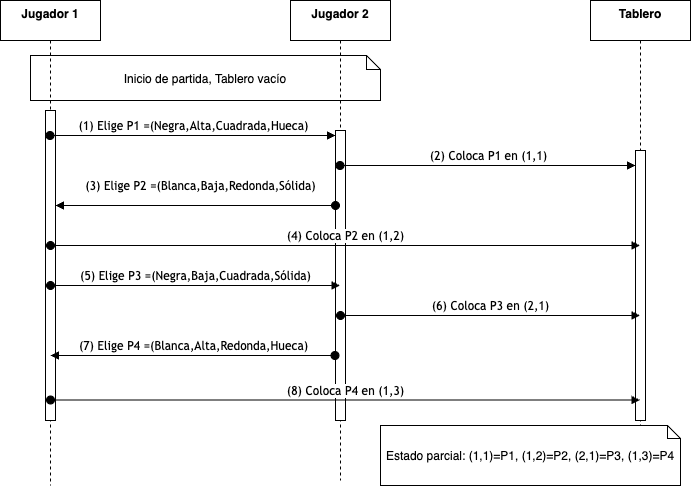

The diagram above was exported from draw.io. Its source (the exported page's mxGraphModel, read from the mxfile embedded in the PNG):
<mxGraphModel dx="1077" dy="734" grid="1" gridSize="10" guides="1" tooltips="1" connect="1" arrows="1" fold="1" page="1" pageScale="1" pageWidth="827" pageHeight="1169" math="0" shadow="0">
  <root>
    <mxCell id="0" />
    <mxCell id="1" parent="0" />
    <mxCell id="zS_-AshrujK_e_9VTor8-1" value="Inicio de partida, Tablero vacío" style="shape=note;size=14;" vertex="1" parent="1">
      <mxGeometry x="200" y="245" width="350" height="45" as="geometry" />
    </mxCell>
    <mxCell id="zS_-AshrujK_e_9VTor8-2" value="Jugador 1" style="shape=umlLifeline;perimeter=lifelinePerimeter;whiteSpace=wrap;html=1;container=1;dropTarget=0;collapsible=0;recursiveResize=0;outlineConnect=0;portConstraint=eastwest;newEdgeStyle={&quot;curved&quot;:0,&quot;rounded&quot;:0};verticalAlign=top;fontStyle=1" vertex="1" parent="1">
      <mxGeometry x="170" y="190" width="100" height="485" as="geometry" />
    </mxCell>
    <mxCell id="zS_-AshrujK_e_9VTor8-3" value="" style="html=1;points=[[0,0,0,0,5],[0,1,0,0,-5],[1,0,0,0,5],[1,1,0,0,-5]];perimeter=orthogonalPerimeter;outlineConnect=0;targetShapes=umlLifeline;portConstraint=eastwest;newEdgeStyle={&quot;curved&quot;:0,&quot;rounded&quot;:0};" vertex="1" parent="zS_-AshrujK_e_9VTor8-2">
      <mxGeometry x="45" y="110" width="10" height="310" as="geometry" />
    </mxCell>
    <mxCell id="zS_-AshrujK_e_9VTor8-4" value="Jugador 2" style="shape=umlLifeline;perimeter=lifelinePerimeter;whiteSpace=wrap;html=1;container=1;dropTarget=0;collapsible=0;recursiveResize=0;outlineConnect=0;portConstraint=eastwest;newEdgeStyle={&quot;curved&quot;:0,&quot;rounded&quot;:0};verticalAlign=top;fontStyle=1" vertex="1" parent="1">
      <mxGeometry x="460" y="190" width="100" height="480" as="geometry" />
    </mxCell>
    <mxCell id="zS_-AshrujK_e_9VTor8-5" value="" style="html=1;points=[[0,0,0,0,5],[0,1,0,0,-5],[1,0,0,0,5],[1,1,0,0,-5]];perimeter=orthogonalPerimeter;outlineConnect=0;targetShapes=umlLifeline;portConstraint=eastwest;newEdgeStyle={&quot;curved&quot;:0,&quot;rounded&quot;:0};" vertex="1" parent="zS_-AshrujK_e_9VTor8-4">
      <mxGeometry x="45" y="130" width="10" height="290" as="geometry" />
    </mxCell>
    <mxCell id="zS_-AshrujK_e_9VTor8-6" value="Tablero" style="shape=umlLifeline;perimeter=lifelinePerimeter;whiteSpace=wrap;html=1;container=1;dropTarget=0;collapsible=0;recursiveResize=0;outlineConnect=0;portConstraint=eastwest;newEdgeStyle={&quot;curved&quot;:0,&quot;rounded&quot;:0};verticalAlign=top;fontStyle=1" vertex="1" parent="1">
      <mxGeometry x="760" y="190" width="100" height="485" as="geometry" />
    </mxCell>
    <mxCell id="zS_-AshrujK_e_9VTor8-7" value="" style="html=1;points=[[0,0,0,0,5],[0,1,0,0,-5],[1,0,0,0,5],[1,1,0,0,-5]];perimeter=orthogonalPerimeter;outlineConnect=0;targetShapes=umlLifeline;portConstraint=eastwest;newEdgeStyle={&quot;curved&quot;:0,&quot;rounded&quot;:0};" vertex="1" parent="zS_-AshrujK_e_9VTor8-6">
      <mxGeometry x="45" y="150" width="10" height="270" as="geometry" />
    </mxCell>
    <mxCell id="zS_-AshrujK_e_9VTor8-8" value="&lt;span style=&quot;font-family: &amp;quot;trebuchet ms&amp;quot;, verdana, arial, sans-serif; text-align: start;&quot;&gt;&lt;font style=&quot;font-size: 12px;&quot;&gt;(1) Elige P1 =(Negra,Alta,Cuadrada,Hueca)&lt;/font&gt;&lt;/span&gt;" style="html=1;verticalAlign=bottom;startArrow=oval;endArrow=block;startSize=8;curved=0;rounded=0;entryX=0;entryY=0;entryDx=0;entryDy=5;" edge="1" parent="1">
      <mxGeometry relative="1" as="geometry">
        <mxPoint x="219.5" y="325" as="sourcePoint" />
        <mxPoint x="505" y="325" as="targetPoint" />
      </mxGeometry>
    </mxCell>
    <mxCell id="zS_-AshrujK_e_9VTor8-9" value="&lt;span style=&quot;font-family: &amp;quot;trebuchet ms&amp;quot;, verdana, arial, sans-serif; text-align: start;&quot;&gt;&lt;font style=&quot;font-size: 12px;&quot;&gt;(2) Coloca P1 en (1,1)&lt;/font&gt;&lt;/span&gt;" style="html=1;verticalAlign=bottom;startArrow=oval;startFill=1;endArrow=block;startSize=8;curved=0;rounded=0;" edge="1" parent="1" source="zS_-AshrujK_e_9VTor8-4" target="zS_-AshrujK_e_9VTor8-7">
      <mxGeometry width="60" relative="1" as="geometry">
        <mxPoint x="540" y="395" as="sourcePoint" />
        <mxPoint x="600" y="395" as="targetPoint" />
        <Array as="points">
          <mxPoint x="540" y="355" />
          <mxPoint x="580" y="355" />
        </Array>
      </mxGeometry>
    </mxCell>
    <mxCell id="zS_-AshrujK_e_9VTor8-10" value="&lt;span style=&quot;font-family: &amp;quot;trebuchet ms&amp;quot;, verdana, arial, sans-serif; text-align: start;&quot;&gt;&lt;font style=&quot;font-size: 12px;&quot;&gt;(3) Elige P2 =(Blanca,Baja,Redonda,Sólida)&lt;/font&gt;&lt;/span&gt;" style="html=1;verticalAlign=bottom;startArrow=oval;endArrow=block;startSize=8;curved=0;rounded=0;" edge="1" parent="1" source="zS_-AshrujK_e_9VTor8-5" target="zS_-AshrujK_e_9VTor8-3">
      <mxGeometry x="-0.0357" y="-10" relative="1" as="geometry">
        <mxPoint x="330" y="475" as="sourcePoint" />
        <Array as="points">
          <mxPoint x="330" y="395" />
        </Array>
        <mxPoint as="offset" />
      </mxGeometry>
    </mxCell>
    <mxCell id="zS_-AshrujK_e_9VTor8-11" value="&lt;span style=&quot;font-family: &amp;quot;trebuchet ms&amp;quot;, verdana, arial, sans-serif; text-align: start;&quot;&gt;&lt;font style=&quot;font-size: 12px;&quot;&gt;(4) Coloca P2 en (1,2)&lt;/font&gt;&lt;/span&gt;" style="html=1;verticalAlign=bottom;startArrow=oval;startFill=1;endArrow=block;startSize=8;curved=0;rounded=0;" edge="1" parent="1" target="zS_-AshrujK_e_9VTor8-6">
      <mxGeometry width="60" relative="1" as="geometry">
        <mxPoint x="220" y="435" as="sourcePoint" />
        <mxPoint x="679.5" y="435" as="targetPoint" />
        <Array as="points">
          <mxPoint x="300" y="435" />
        </Array>
      </mxGeometry>
    </mxCell>
    <mxCell id="zS_-AshrujK_e_9VTor8-12" value="&lt;span style=&quot;font-family: &amp;quot;trebuchet ms&amp;quot;, verdana, arial, sans-serif; text-align: start;&quot;&gt;&lt;font style=&quot;font-size: 12px;&quot;&gt;(5) Elige P3 =(Negra,Baja,Cuadrada,Sólida)&lt;/font&gt;&lt;/span&gt;" style="html=1;verticalAlign=bottom;startArrow=oval;startFill=1;endArrow=block;startSize=8;curved=0;rounded=0;" edge="1" parent="1" target="zS_-AshrujK_e_9VTor8-4">
      <mxGeometry width="60" relative="1" as="geometry">
        <mxPoint x="220" y="475" as="sourcePoint" />
        <mxPoint x="280" y="475" as="targetPoint" />
      </mxGeometry>
    </mxCell>
    <mxCell id="zS_-AshrujK_e_9VTor8-13" value="&lt;span style=&quot;font-family: &amp;quot;trebuchet ms&amp;quot;, verdana, arial, sans-serif; text-align: start;&quot;&gt;&lt;font style=&quot;font-size: 12px;&quot;&gt;(6) Coloca P3 en (2,1)&lt;/font&gt;&lt;/span&gt;" style="html=1;verticalAlign=bottom;startArrow=oval;startFill=1;endArrow=block;startSize=8;curved=0;rounded=0;" edge="1" parent="1" target="zS_-AshrujK_e_9VTor8-6">
      <mxGeometry width="60" relative="1" as="geometry">
        <mxPoint x="510" y="505" as="sourcePoint" />
        <mxPoint x="570" y="505" as="targetPoint" />
      </mxGeometry>
    </mxCell>
    <mxCell id="zS_-AshrujK_e_9VTor8-14" value="&lt;span style=&quot;font-family: &amp;quot;trebuchet ms&amp;quot;, verdana, arial, sans-serif; text-align: start;&quot;&gt;&lt;font style=&quot;font-size: 12px;&quot;&gt;(7) Elige P4 =(Blanca,Alta,Redonda,Hueca)&lt;/font&gt;&lt;/span&gt;" style="html=1;verticalAlign=bottom;startArrow=oval;startFill=1;endArrow=block;startSize=8;curved=0;rounded=0;" edge="1" parent="1">
      <mxGeometry width="60" relative="1" as="geometry">
        <mxPoint x="504.5" y="545" as="sourcePoint" />
        <mxPoint x="220" y="545" as="targetPoint" />
      </mxGeometry>
    </mxCell>
    <mxCell id="zS_-AshrujK_e_9VTor8-15" value="&lt;span style=&quot;font-family: &amp;quot;trebuchet ms&amp;quot;, verdana, arial, sans-serif; text-align: start;&quot;&gt;&lt;font style=&quot;font-size: 12px;&quot;&gt;(8) Coloca P4 en (1,3)&lt;/font&gt;&lt;/span&gt;" style="html=1;verticalAlign=bottom;startArrow=oval;startFill=1;endArrow=block;startSize=8;curved=0;rounded=0;" edge="1" parent="1" target="zS_-AshrujK_e_9VTor8-6">
      <mxGeometry width="60" relative="1" as="geometry">
        <mxPoint x="220" y="589.5" as="sourcePoint" />
        <mxPoint x="679.5" y="589.5" as="targetPoint" />
      </mxGeometry>
    </mxCell>
    <mxCell id="zS_-AshrujK_e_9VTor8-16" value="Estado parcial: (1,1)=P1, (1,2)=P2, (2,1)=P3, (1,3)=P4" style="shape=note;size=13;" vertex="1" parent="1">
      <mxGeometry x="550" y="615" width="300" height="60" as="geometry" />
    </mxCell>
  </root>
</mxGraphModel>